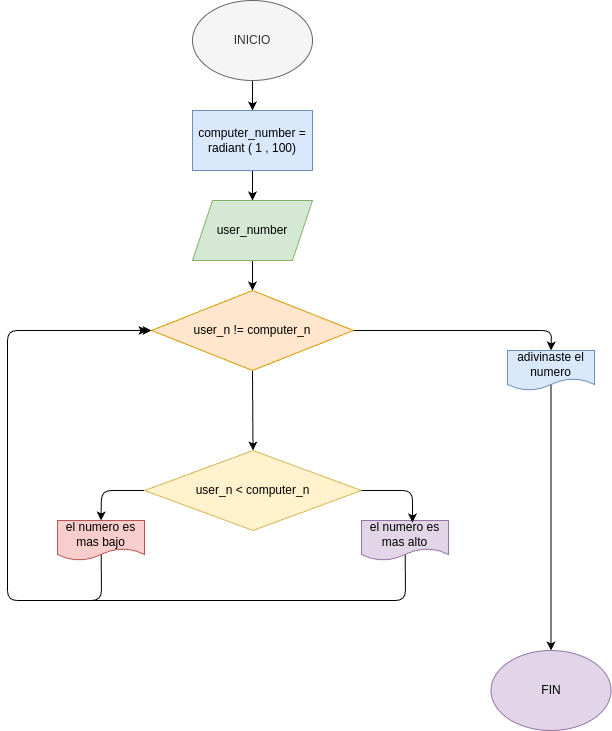

The diagram above was exported from draw.io. Its source (the exported page's mxGraphModel, read from the mxfile embedded in the PNG):
<mxGraphModel dx="366" dy="483" grid="1" gridSize="10" guides="1" tooltips="1" connect="1" arrows="1" fold="1" page="1" pageScale="1" pageWidth="850" pageHeight="1100" math="0" shadow="0">
  <root>
    <mxCell id="0" />
    <mxCell id="1" parent="0" />
    <mxCell id="10" style="edgeStyle=none;html=1;exitX=0.5;exitY=1;exitDx=0;exitDy=0;entryX=0.5;entryY=0;entryDx=0;entryDy=0;" edge="1" parent="1" source="2" target="4">
      <mxGeometry relative="1" as="geometry" />
    </mxCell>
    <mxCell id="2" value="INICIO" style="ellipse;whiteSpace=wrap;html=1;fillColor=#f5f5f5;fontColor=#333333;strokeColor=#666666;" vertex="1" parent="1">
      <mxGeometry x="365" y="40" width="120" height="80" as="geometry" />
    </mxCell>
    <mxCell id="13" style="edgeStyle=none;html=1;exitX=0.5;exitY=1;exitDx=0;exitDy=0;entryX=0.5;entryY=0;entryDx=0;entryDy=0;" edge="1" parent="1" source="3" target="8">
      <mxGeometry relative="1" as="geometry" />
    </mxCell>
    <mxCell id="19" style="edgeStyle=none;html=1;exitX=1;exitY=0.5;exitDx=0;exitDy=0;entryX=0.5;entryY=0;entryDx=0;entryDy=0;" edge="1" parent="1" source="3" target="16">
      <mxGeometry relative="1" as="geometry">
        <Array as="points">
          <mxPoint x="724" y="370" />
        </Array>
      </mxGeometry>
    </mxCell>
    <mxCell id="3" value="user_n != computer_n" style="rhombus;whiteSpace=wrap;html=1;fillColor=#ffe6cc;strokeColor=#d79b00;" vertex="1" parent="1">
      <mxGeometry x="324" y="330" width="202" height="80" as="geometry" />
    </mxCell>
    <mxCell id="11" style="edgeStyle=none;html=1;exitX=0.5;exitY=1;exitDx=0;exitDy=0;entryX=0.5;entryY=0;entryDx=0;entryDy=0;" edge="1" parent="1" source="4" target="6">
      <mxGeometry relative="1" as="geometry" />
    </mxCell>
    <mxCell id="4" value="computer_number = radiant ( 1 , 100)" style="rounded=0;whiteSpace=wrap;html=1;fillColor=#dae8fc;strokeColor=#6c8ebf;" vertex="1" parent="1">
      <mxGeometry x="365" y="150" width="120" height="60" as="geometry" />
    </mxCell>
    <mxCell id="12" style="edgeStyle=none;html=1;exitX=0.5;exitY=1;exitDx=0;exitDy=0;entryX=0.5;entryY=0;entryDx=0;entryDy=0;" edge="1" parent="1" source="6" target="3">
      <mxGeometry relative="1" as="geometry" />
    </mxCell>
    <mxCell id="6" value="user_number" style="shape=parallelogram;perimeter=parallelogramPerimeter;whiteSpace=wrap;html=1;fixedSize=1;fillColor=#d5e8d4;strokeColor=#82b366;" vertex="1" parent="1">
      <mxGeometry x="365" y="240" width="120" height="60" as="geometry" />
    </mxCell>
    <mxCell id="18" style="edgeStyle=none;html=1;exitX=0;exitY=0.5;exitDx=0;exitDy=0;entryX=0.5;entryY=0;entryDx=0;entryDy=0;" edge="1" parent="1" source="8" target="14">
      <mxGeometry relative="1" as="geometry">
        <Array as="points">
          <mxPoint x="274" y="530" />
        </Array>
      </mxGeometry>
    </mxCell>
    <mxCell id="8" value="user_n &amp;lt; computer_n" style="rhombus;whiteSpace=wrap;html=1;fillColor=#fff2cc;strokeColor=#d6b656;" vertex="1" parent="1">
      <mxGeometry x="317" y="490" width="217" height="80" as="geometry" />
    </mxCell>
    <mxCell id="21" style="edgeStyle=none;html=1;exitX=0.5;exitY=0;exitDx=0;exitDy=0;" edge="1" parent="1" source="14">
      <mxGeometry relative="1" as="geometry">
        <mxPoint x="320" y="370" as="targetPoint" />
        <Array as="points">
          <mxPoint x="274" y="640" />
          <mxPoint x="180" y="640" />
          <mxPoint x="180" y="370" />
        </Array>
      </mxGeometry>
    </mxCell>
    <mxCell id="14" value="el numero es mas bajo" style="shape=document;whiteSpace=wrap;html=1;boundedLbl=1;fillColor=#f8cecc;strokeColor=#b85450;" vertex="1" parent="1">
      <mxGeometry x="230" y="560" width="87" height="40" as="geometry" />
    </mxCell>
    <mxCell id="20" style="edgeStyle=none;html=1;exitX=0.5;exitY=0;exitDx=0;exitDy=0;entryX=0;entryY=0.5;entryDx=0;entryDy=0;" edge="1" parent="1" source="15" target="3">
      <mxGeometry relative="1" as="geometry">
        <Array as="points">
          <mxPoint x="578" y="640" />
          <mxPoint x="180" y="640" />
          <mxPoint x="180" y="370" />
        </Array>
      </mxGeometry>
    </mxCell>
    <mxCell id="15" value="el numero es mas alto" style="shape=document;whiteSpace=wrap;html=1;boundedLbl=1;fillColor=#e1d5e7;strokeColor=#9673a6;" vertex="1" parent="1">
      <mxGeometry x="534" y="560" width="87" height="40" as="geometry" />
    </mxCell>
    <mxCell id="23" style="edgeStyle=none;html=1;exitX=0.5;exitY=0;exitDx=0;exitDy=0;entryX=0.5;entryY=0;entryDx=0;entryDy=0;" edge="1" parent="1" source="16" target="22">
      <mxGeometry relative="1" as="geometry" />
    </mxCell>
    <mxCell id="16" value="adivinaste el numero" style="shape=document;whiteSpace=wrap;html=1;boundedLbl=1;fillColor=#dae8fc;strokeColor=#6c8ebf;" vertex="1" parent="1">
      <mxGeometry x="680" y="390" width="87" height="40" as="geometry" />
    </mxCell>
    <mxCell id="17" style="edgeStyle=none;html=1;exitX=1;exitY=0.5;exitDx=0;exitDy=0;entryX=0.586;entryY=0.05;entryDx=0;entryDy=0;entryPerimeter=0;" edge="1" parent="1" source="8" target="15">
      <mxGeometry relative="1" as="geometry">
        <Array as="points">
          <mxPoint x="585" y="530" />
        </Array>
      </mxGeometry>
    </mxCell>
    <mxCell id="22" value="FIN" style="ellipse;whiteSpace=wrap;html=1;fillColor=#e1d5e7;strokeColor=#9673a6;" vertex="1" parent="1">
      <mxGeometry x="663.5" y="690" width="120" height="80" as="geometry" />
    </mxCell>
  </root>
</mxGraphModel>